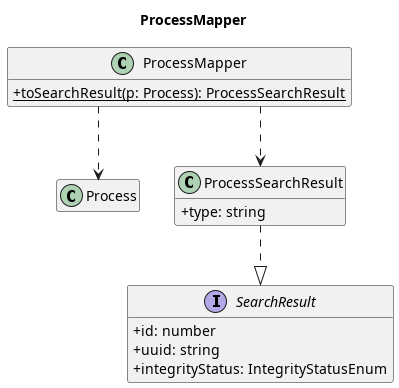

The diagram above was rendered by PlantUML. Its source (embedded in the PNG):
@startuml
title ProcessMapper

skinparam classAttributeIconSize 0
skinparam linetype ortho
hide empty members

class ProcessMapper {
    + {static} toSearchResult(p: Process): ProcessSearchResult
}
class Process
interface SearchResult {
    + id: number
    + uuid: string
    + integrityStatus: IntegrityStatusEnum
}
class ProcessSearchResult {
    + type: string
}

ProcessSearchResult ..|> SearchResult
ProcessMapper ..> Process           
ProcessMapper ..> ProcessSearchResult 

@enduml